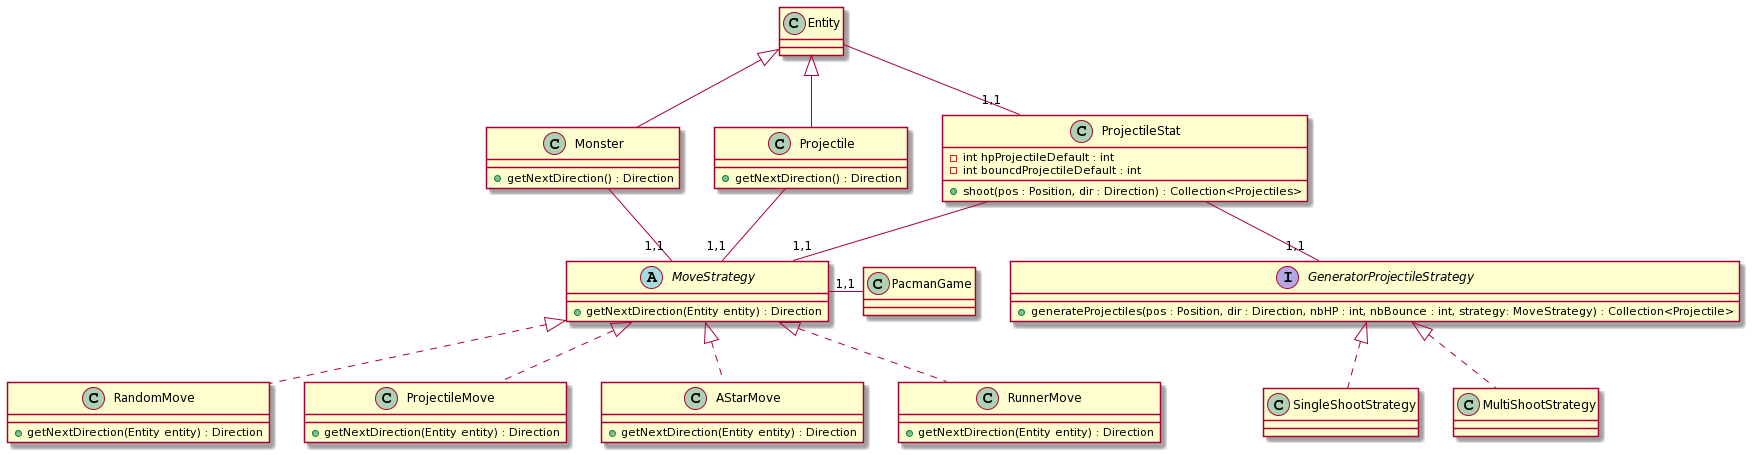

The diagram above was rendered by PlantUML. Its source (embedded in the PNG):
@startuml
class Monster {
    + getNextDirection() : Direction
}

class Projectile{
    + getNextDirection() : Direction
}

abstract MoveStrategy{
    + getNextDirection(Entity entity) : Direction
}

class RandomMove {
    + getNextDirection(Entity entity) : Direction
}

class ProjectileMove {
    + getNextDirection(Entity entity) : Direction
}

class AStarMove {
    + getNextDirection(Entity entity) : Direction
}

class RunnerMove {
    + getNextDirection(Entity entity) : Direction
}




class ProjectileStat{
    - int hpProjectileDefault : int
    - int bouncdProjectileDefault : int
    
    + shoot(pos : Position, dir : Direction) : Collection<Projectiles>
}


interface GeneratorProjectileStrategy{
    + generateProjectiles(pos : Position, dir : Direction, nbHP : int, nbBounce : int, strategy: MoveStrategy) : Collection<Projectile>
}


Entity --"1,1" ProjectileStat


ProjectileStat -- "1,1" GeneratorProjectileStrategy
ProjectileStat -- "1,1" MoveStrategy

class SingleShootStrategy{
}

class MultiShootStrategy{
}
GeneratorProjectileStrategy <|.. SingleShootStrategy
GeneratorProjectileStrategy <|.. MultiShootStrategy




Monster -- "1,1" MoveStrategy
MoveStrategy <|.. RandomMove

MoveStrategy <|.. AStarMove

MoveStrategy <|.. RunnerMove

MoveStrategy <|.. ProjectileMove
Projectile -up-|> Entity
Monster -up-|> Entity
Projectile -- "1,1" MoveStrategy


MoveStrategy -right- "1,1" PacmanGame
@enduml